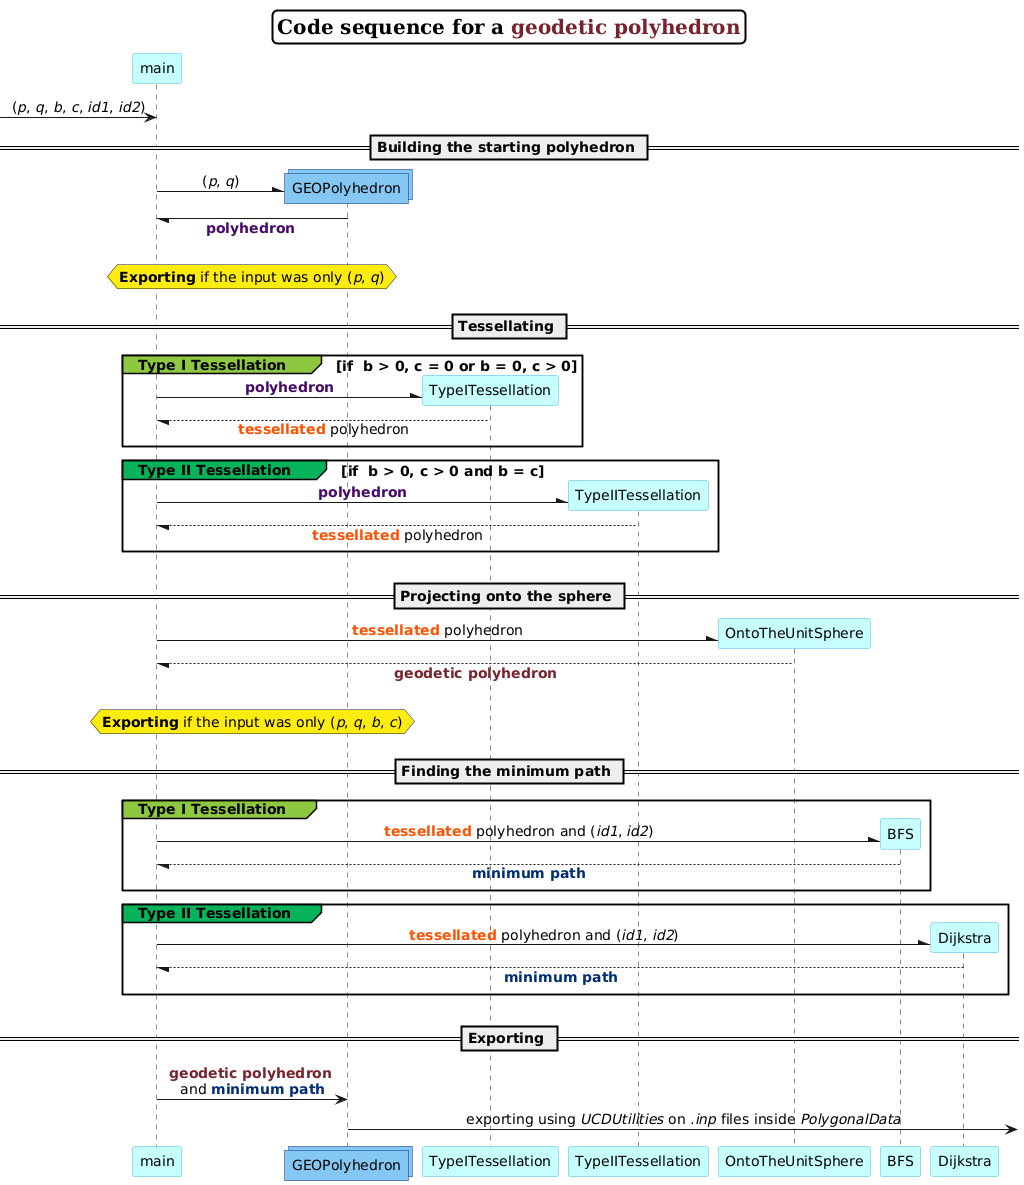

The diagram above was rendered by PlantUML. Its source (embedded in the PNG):
@startuml
'skinparam plain true
<style>
participant{
    BackgroundColor #C7FFFE
    LineColor #52B5E0}
    
collections{
    BackgroundColor #84C7F2
    LineColor #002B7F}

note{
    BackgroundColor #FFEC0F}

</style>
'skinparam defaultFontName Serif
skinparam defaultFontSize 14
skinparam titleBorderRoundCorner 10
skinparam titleBorderThickness 2
skinparam titleBorderColor Black
skinparam titleFontName Serif
skinparam titleFontSize 20
title Code sequence for a <color #76232E>geodetic polyhedron</color>
skinparam sequenceMessageAlign center
skinparam responseMessageBelowArrow true
participant main as m
collections GEOPolyhedron as GP
'box "Tessellations algorithms" #C0DFB1
participant TypeITessellation as TI
participant TypeIITessellation as TII
'end box
participant OntoTheUnitSphere as OS
'box "Minimum path \nfinding algorithms" #B5D1E8
participant BFS
participant Dijkstra as Dj
'end box

[->m : (//p//, //q//, //b//, //c//, //id1//, //id2//)

'separator for each major part of code
== Building the starting polyhedron ==

m -\ GP ** : (//p//, //q//)
m \- GP : **<color #470968>polyhedron</color> **
||15||
hnote over m, GP
**Exporting** if the input was only (//p//, //q//)
endhnote
||10||

== Tessellating ==

'rnote over Ts #FDDE03 : Choosing the \n right tessellation

group#8EC740 Type I Tessellation [if  b > 0, c = 0 or b = 0, c > 0]
    m -\ TI ** : **<color #470968>polyhedron</color>**
    m \-- TI : **<color #FD5201>tessellated</color>** polyhedron
    end

group#06B25A Type II Tessellation [if  b > 0, c > 0 and b = c]
    m -\ TII ** : **<color #470968>polyhedron</color>**
    m \-- TII : **<color #FD5201>tessellated</color>** polyhedron
    end
||15|| 

== Projecting onto the sphere ==

m -\ OS ** : **<color #FD5201>tessellated</color>** polyhedron
m \-- OS : **<color #76232E>geodetic polyhedron</color>**
||15||
hnote over m, GP
**Exporting** if the input was only (//p//, //q//, //b//, //c//)
endhnote
||10||

== Finding the minimum path ==
group#8EC740 Type I Tessellation
    m -\ BFS ** : **<color #FD5201>tessellated</color>** polyhedron and (//id1//, //id2//)
    m \-- BFS : **<color #022F73>minimum path</color>** 
    end
    
group#06B25A Type II Tessellation
    m -\ Dj ** : **<color #FD5201>tessellated</color>** polyhedron and (//id1//, //id2//)
    m \-- Dj : **<color #022F73>minimum path</color>** 
    end
    
||15||

== Exporting ==
m -> GP : **<color #76232E>geodetic polyhedron</color>** \nand **<color #022F73>minimum path</color>** 
GP ->]  ** : exporting using //UCDUtilities// on //.inp// files inside //PolygonalData//
@enduml